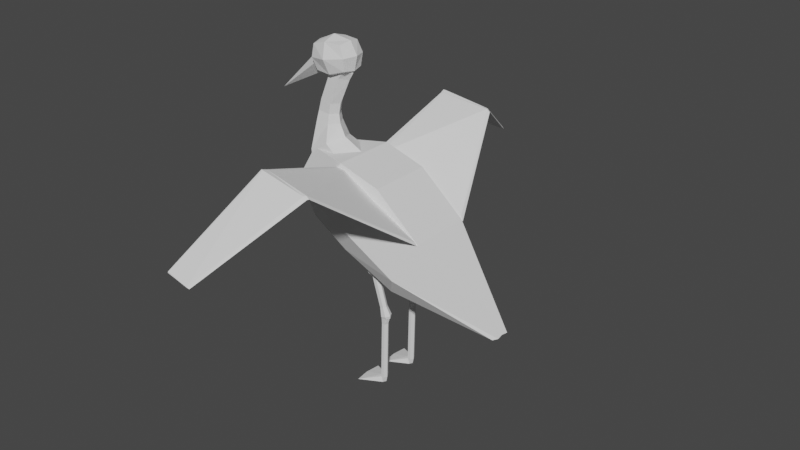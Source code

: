 # Source: ciguena.blend  (saved by Blender 2.81.16; exported with 4.5.12 LTS)
import bpy
from mathutils import Matrix  # noqa: F401  (used for matrix-valued properties, if any)

bpy.ops.wm.read_factory_settings(use_empty=True)
scene = bpy.context.scene
scene.name = 'Scene'

# ---- collections
col_collection = bpy.data.collections.new('Collection'); scene.collection.children.link(col_collection)

# ---- world
world_world = bpy.data.worlds.new('World'); scene.world = world_world
world_world.use_nodes = True; world_world.node_tree.nodes.clear()
_N = world_world.node_tree.nodes; _L = world_world.node_tree.links
n0 = _N.new('ShaderNodeOutputWorld'); n0.name = 'World Output'; n0.location = (300, 300)
n1 = _N.new('ShaderNodeBackground'); n1.name = 'Background'; n1.location = (10, 300)
n1.inputs[0].default_value = (0.05088, 0.05088, 0.05088, 1.0)
_L.new(n1.outputs[0], n0.inputs[0])
n0.is_active_output = True
world_world.color = (0.05088, 0.05088, 0.05088)
world_world.use_sun_shadow = False
world_world.sun_shadow_jitter_overblur = 0.0

# ---- meshes
me_cube_001 = bpy.data.meshes.new('Cube.001')
me_cube_001.from_pydata([(0.4295, 0.9101, -1.084), (0.4295, -1.215e-08, -1.084), (-1.513, 0.7689, -0.7722), (-2.034, 0.408, 0.281), (0.3917, 3.187e-08, 1.307), (0.3917, 0.9101, 1.307), (4.527, 0.1977, -0.3481), (4.999, 0.195, -0.02652), (-1.657, 8.713e-08, -0.7495), (-2.07, -1.531e-08, 0.2615), (4.527, -1.401e-07, -0.3481), (4.972, -3.45e-07, -0.01818), (2.14, 0.9101, -0.9166), (2.097, 0.9101, 0.962), (2.14, -6.265e-08, -0.9166), (2.097, -7.304e-08, 0.962), (-0.8585, 0.9101, -1.008), (-0.8623, 0.9101, 1.03), (-0.8623, 3.154e-09, 1.03), (-0.8585, -1.202e-09, -1.008), (-1.947, 0.6051, -0.3756), (4.918, 0.2741, -0.1313), (0.4173, 1.215, -0.3117), (-1.947, 5.406e-08, -0.3756), (2.126, 1.215, -0.3101), (-0.8598, 1.215, -0.3501)], [], [(23, 9, 3, 20), (24, 13, 7, 21), (13, 5, 4, 15), (7, 13, 15, 11), (16, 0, 1, 19), (25, 17, 5, 22), (17, 3, 9, 18), (12, 6, 10, 14), (0, 12, 14, 1), (22, 5, 13, 24), (5, 17, 18, 4), (20, 3, 17, 25), (2, 16, 19, 8), (2, 20, 25, 16), (0, 22, 24, 12), (16, 25, 22, 0), (12, 24, 21, 6), (8, 23, 20, 2), (6, 21, 7, 11, 10)])
_uv = me_cube_001.uv_layers.new(name='UVMap')
_uv.uv.foreach_set('vector', [0.4557, 0.125, 0.625, 0.125, 0.625, 0.25, 0.4557, 0.25, 0.4557, 0.4921, 0.625, 0.4921, 0.625, 0.5, 0.4557, 0.5, 0.6329, 0.5, 0.7031, 0.5, 0.7031, 0.625, 0.6329, 0.625, 0.625, 0.5, 0.6329, 0.5, 0.6329, 0.625, 0.625, 0.625, 0.142, 0.5, 0.2969, 0.5, 0.2969, 0.625, 0.142, 0.625, 0.4557, 0.267, 0.625, 0.267, 0.625, 0.4219, 0.4557, 0.4219, 0.858, 0.5, 0.875, 0.5, 0.875, 0.625, 0.858, 0.625, 0.3671, 0.5, 0.375, 0.5, 0.375, 0.625, 0.3671, 0.625, 0.2969, 0.5, 0.3671, 0.5, 0.3671, 0.625, 0.2969, 0.625, 0.4557, 0.4219, 0.625, 0.4219, 0.625, 0.4921, 0.4557, 0.4921, 0.7031, 0.5, 0.858, 0.5, 0.858, 0.625, 0.7031, 0.625, 0.4557, 0.25, 0.625, 0.25, 0.625, 0.267, 0.4557, 0.267, 0.125, 0.5, 0.142, 0.5, 0.142, 0.625, 0.125, 0.625, 0.375, 0.25, 0.4557, 0.25, 0.4557, 0.267, 0.375, 0.267, 0.375, 0.4219, 0.4557, 0.4219, 0.4557, 0.4921, 0.375, 0.4921, 0.375, 0.267, 0.4557, 0.267, 0.4557, 0.4219, 0.375, 0.4219, 0.375, 0.4921, 0.4557, 0.4921, 0.4557, 0.5, 0.375, 0.5, 0.375, 0.125, 0.4557, 0.125, 0.4557, 0.25, 0.375, 0.25, 0.375, 0.5, 0.4557, 0.5, 0.625, 0.5, 0.625, 0.625, 0.375, 0.625])
me_cube_001.use_remesh_fix_poles = True
me_cube_001.use_remesh_preserve_attributes = False
me_cube_001.use_mirror_vertex_groups = False
me_cube_001.update()
me_cube_002 = bpy.data.meshes.new('Cube.002')
me_cube_002.from_pydata([(1.117, 0.1648, -1.262), (0.5877, 0.3517, -0.647), (1.277, 0.1648, -1.173), (1.033, 0.3517, -0.3989), (0.9941, -1.788e-07, -1.356), (0.4427, -1.788e-07, -0.753), (1.359, -1.788e-07, -1.153), (1.137, -1.788e-07, -0.3665), (1.288, 0.09185, -1.296), (1.199, 0.09185, -1.346), (1.334, -9.966e-08, -1.285), (1.131, -9.966e-08, -1.398), (1.73, 0.09185, -2.102), (1.64, 0.09185, -2.151), (1.775, -7.709e-08, -2.091), (1.572, -7.709e-08, -2.204), (1.885, 0.1312, -2.311), (1.758, 0.1312, -2.382), (1.95, -1.198e-07, -2.295), (1.66, -1.198e-07, -2.457), (1.91, 0.1033, -2.39), (1.81, 0.1033, -2.446), (1.961, -8.954e-08, -2.377), (1.732, -8.954e-08, -2.504), (1.869, 0.1184, -2.345), (1.88, 0.09352, -2.582), (1.75, 0.1184, -2.358), (1.793, 0.09352, -2.592), (1.949, -0.0001572, -2.336), (1.929, -0.0002348, -2.577), (1.671, -0.0001572, -2.367), (1.743, -0.0002348, -2.597), (2.258, -0.0002347, -4.284), (2.209, 0.09352, -4.293), (2.123, 0.09352, -4.31), (2.074, -0.0002347, -4.319), (2.258, -0.0002347, -4.45), (2.209, 0.09352, -4.459), (1.608, 0.427, -4.587), (1.559, -0.0002347, -4.596)], [], [(4, 5, 1, 0), (0, 1, 3, 2), (3, 1, 5, 7), (4, 0, 9, 11), (2, 3, 7, 6), (11, 9, 13, 15), (0, 2, 8, 9), (6, 4, 11, 10), (2, 6, 10, 8), (15, 13, 17, 19), (9, 8, 12, 13), (10, 11, 15, 14), (8, 10, 14, 12), (18, 19, 23, 22), (13, 12, 16, 17), (14, 15, 19, 18), (12, 14, 18, 16), (21, 20, 22, 23), (16, 18, 22, 20), (19, 17, 21, 23), (17, 16, 20, 21), (27, 26, 24, 25), (31, 30, 26, 27), (25, 24, 28, 29), (25, 29, 32, 33), (24, 26, 30, 28), (32, 35, 39, 36), (31, 27, 34, 35), (27, 25, 33, 34), (29, 31, 35, 32), (38, 37, 36, 39), (34, 33, 37, 38), (35, 34, 38, 39), (33, 32, 36, 37)])
_uv = me_cube_002.uv_layers.new(name='UVMap')
_uv.uv.foreach_set('vector', [0.375, 0.125, 0.625, 0.125, 0.625, 0.25, 0.375, 0.25, 0.375, 0.25, 0.625, 0.25, 0.625, 0.5, 0.375, 0.5, 0.625, 0.5, 0.875, 0.5, 0.875, 0.625, 0.625, 0.625, 0.375, 0.125, 0.375, 0.25, 0.375, 0.25, 0.375, 0.125, 0.375, 0.5, 0.625, 0.5, 0.625, 0.625, 0.375, 0.625, 0.375, 0.125, 0.375, 0.25, 0.375, 0.25, 0.375, 0.125, 0.375, 0.25, 0.375, 0.5, 0.375, 0.5, 0.375, 0.25, 0.0, 0.0, 0.0, 0.0, 0.0, 0.0, 0.0, 0.0, 0.375, 0.5, 0.375, 0.625, 0.375, 0.625, 0.375, 0.5, 0.375, 0.125, 0.375, 0.25, 0.375, 0.25, 0.375, 0.125, 0.375, 0.25, 0.375, 0.5, 0.375, 0.5, 0.375, 0.25, 0.0, 0.0, 0.0, 0.0, 0.0, 0.0, 0.0, 0.0, 0.375, 0.5, 0.375, 0.625, 0.375, 0.625, 0.375, 0.5, 0.0, 0.0, 0.0, 0.0, 0.0, 0.0, 0.0, 0.0, 0.375, 0.25, 0.375, 0.5, 0.375, 0.5, 0.375, 0.25, 0.0, 0.0, 0.0, 0.0, 0.0, 0.0, 0.0, 0.0, 0.375, 0.5, 0.375, 0.625, 0.375, 0.625, 0.375, 0.5, 0.125, 0.5, 0.375, 0.5, 0.375, 0.625, 0.125, 0.625, 0.375, 0.5, 0.375, 0.625, 0.375, 0.625, 0.375, 0.5, 0.375, 0.125, 0.375, 0.25, 0.375, 0.25, 0.375, 0.125, 0.375, 0.25, 0.375, 0.5, 0.375, 0.5, 0.375, 0.25, 0.125, 0.5, 0.375, 0.5, 0.375, 0.75, 0.125, 0.75, 0.625, 0.625, 0.875, 0.625, 0.875, 0.75, 0.625, 0.75, 0.375, 0.75, 0.625, 0.75, 0.625, 0.875, 0.375, 0.875, 0.375, 0.75, 0.375, 0.875, 0.375, 0.875, 0.375, 0.75, 0.375, 0.0, 0.625, 0.0, 0.625, 0.125, 0.375, 0.125, 0.0, 0.0, 0.0, 0.0, 0.0, 0.0, 0.0, 0.0, 0.625, 0.625, 0.625, 0.75, 0.625, 0.75, 0.625, 0.625, 0.125, 0.5, 0.125, 0.75, 0.125, 0.75, 0.125, 0.5, 0.0, 0.0, 0.0, 0.0, 0.0, 0.0, 0.0, 0.0, 0.375, 0.25, 0.625, 0.25, 0.625, 0.375, 0.375, 0.375, 0.125, 0.5, 0.125, 0.75, 0.125, 0.75, 0.125, 0.5, 0.625, 0.625, 0.625, 0.75, 0.625, 0.75, 0.625, 0.625, 0.375, 0.75, 0.375, 0.875, 0.375, 0.875, 0.375, 0.75])
me_cube_002.use_remesh_fix_poles = True
me_cube_002.use_remesh_preserve_attributes = False
me_cube_002.use_mirror_vertex_groups = False
me_cube_002.update()
me_cube_004 = bpy.data.meshes.new('Cube.004')
me_cube_004.from_pydata([(1.117, 0.1648, -1.262), (0.5877, 0.3517, -0.647), (1.277, 0.1648, -1.173), (1.033, 0.3517, -0.3989), (0.9941, -1.788e-07, -1.356), (0.4427, -1.788e-07, -0.753), (1.359, -1.788e-07, -1.153), (1.137, -1.788e-07, -0.3665), (1.288, 0.09185, -1.296), (1.199, 0.09185, -1.346), (1.334, -9.966e-08, -1.285), (1.131, -9.966e-08, -1.398), (1.73, 0.09185, -2.102), (1.64, 0.09185, -2.151), (1.775, -7.709e-08, -2.091), (1.572, -7.709e-08, -2.204), (1.885, 0.1312, -2.311), (1.758, 0.1312, -2.382), (1.95, -1.198e-07, -2.295), (1.66, -1.198e-07, -2.457), (1.91, 0.1033, -2.39), (1.81, 0.1033, -2.446), (1.961, -8.954e-08, -2.377), (1.732, -8.954e-08, -2.504), (1.869, 0.1184, -2.345), (1.88, 0.09352, -2.582), (1.75, 0.1184, -2.358), (1.793, 0.09352, -2.592), (1.949, -0.0001572, -2.336), (1.929, -0.0002348, -2.577), (1.671, -0.0001572, -2.367), (1.743, -0.0002348, -2.597), (2.258, -0.0002347, -4.284), (2.209, 0.09352, -4.293), (2.123, 0.09352, -4.31), (2.074, -0.0002347, -4.319), (2.258, -0.0002347, -4.45), (2.209, 0.09352, -4.459), (1.608, 0.427, -4.587), (1.559, -0.0002347, -4.596)], [], [(4, 5, 1, 0), (0, 1, 3, 2), (3, 1, 5, 7), (4, 0, 9, 11), (2, 3, 7, 6), (11, 9, 13, 15), (0, 2, 8, 9), (6, 4, 11, 10), (2, 6, 10, 8), (15, 13, 17, 19), (9, 8, 12, 13), (10, 11, 15, 14), (8, 10, 14, 12), (18, 19, 23, 22), (13, 12, 16, 17), (14, 15, 19, 18), (12, 14, 18, 16), (21, 20, 22, 23), (16, 18, 22, 20), (19, 17, 21, 23), (17, 16, 20, 21), (27, 26, 24, 25), (31, 30, 26, 27), (25, 24, 28, 29), (25, 29, 32, 33), (24, 26, 30, 28), (32, 35, 39, 36), (31, 27, 34, 35), (27, 25, 33, 34), (29, 31, 35, 32), (38, 37, 36, 39), (34, 33, 37, 38), (35, 34, 38, 39), (33, 32, 36, 37)])
_uv = me_cube_004.uv_layers.new(name='UVMap')
_uv.uv.foreach_set('vector', [0.375, 0.125, 0.625, 0.125, 0.625, 0.25, 0.375, 0.25, 0.375, 0.25, 0.625, 0.25, 0.625, 0.5, 0.375, 0.5, 0.625, 0.5, 0.875, 0.5, 0.875, 0.625, 0.625, 0.625, 0.375, 0.125, 0.375, 0.25, 0.375, 0.25, 0.375, 0.125, 0.375, 0.5, 0.625, 0.5, 0.625, 0.625, 0.375, 0.625, 0.375, 0.125, 0.375, 0.25, 0.375, 0.25, 0.375, 0.125, 0.375, 0.25, 0.375, 0.5, 0.375, 0.5, 0.375, 0.25, 0.0, 0.0, 0.0, 0.0, 0.0, 0.0, 0.0, 0.0, 0.375, 0.5, 0.375, 0.625, 0.375, 0.625, 0.375, 0.5, 0.375, 0.125, 0.375, 0.25, 0.375, 0.25, 0.375, 0.125, 0.375, 0.25, 0.375, 0.5, 0.375, 0.5, 0.375, 0.25, 0.0, 0.0, 0.0, 0.0, 0.0, 0.0, 0.0, 0.0, 0.375, 0.5, 0.375, 0.625, 0.375, 0.625, 0.375, 0.5, 0.0, 0.0, 0.0, 0.0, 0.0, 0.0, 0.0, 0.0, 0.375, 0.25, 0.375, 0.5, 0.375, 0.5, 0.375, 0.25, 0.0, 0.0, 0.0, 0.0, 0.0, 0.0, 0.0, 0.0, 0.375, 0.5, 0.375, 0.625, 0.375, 0.625, 0.375, 0.5, 0.125, 0.5, 0.375, 0.5, 0.375, 0.625, 0.125, 0.625, 0.375, 0.5, 0.375, 0.625, 0.375, 0.625, 0.375, 0.5, 0.375, 0.125, 0.375, 0.25, 0.375, 0.25, 0.375, 0.125, 0.375, 0.25, 0.375, 0.5, 0.375, 0.5, 0.375, 0.25, 0.125, 0.5, 0.375, 0.5, 0.375, 0.75, 0.125, 0.75, 0.625, 0.625, 0.875, 0.625, 0.875, 0.75, 0.625, 0.75, 0.375, 0.75, 0.625, 0.75, 0.625, 0.875, 0.375, 0.875, 0.375, 0.75, 0.375, 0.875, 0.375, 0.875, 0.375, 0.75, 0.375, 0.0, 0.625, 0.0, 0.625, 0.125, 0.375, 0.125, 0.0, 0.0, 0.0, 0.0, 0.0, 0.0, 0.0, 0.0, 0.625, 0.625, 0.625, 0.75, 0.625, 0.75, 0.625, 0.625, 0.125, 0.5, 0.125, 0.75, 0.125, 0.75, 0.125, 0.5, 0.0, 0.0, 0.0, 0.0, 0.0, 0.0, 0.0, 0.0, 0.375, 0.25, 0.625, 0.25, 0.625, 0.375, 0.375, 0.375, 0.125, 0.5, 0.125, 0.75, 0.125, 0.75, 0.125, 0.5, 0.625, 0.625, 0.625, 0.75, 0.625, 0.75, 0.625, 0.625, 0.375, 0.75, 0.375, 0.875, 0.375, 0.875, 0.375, 0.75])
me_cube_004.use_remesh_fix_poles = True
me_cube_004.use_remesh_preserve_attributes = False
me_cube_004.use_mirror_vertex_groups = False
me_cube_004.update()
me_cube_005 = bpy.data.meshes.new('Cube.005')
me_cube_005.from_pydata([(1.142, -1.326, -2.539), (3.493, -1.326, -1.033), (2.849, -1.0, -3.478), (4.052, -1.0, -2.851), (0.5454, -5.989e-07, -2.921), (4.09, -3.714e-07, -0.6512), (2.288, -3.382e-07, -3.771), (4.613, -2.557e-07, -2.558), (4.269, -1.125e-07, -4.681), (3.874, -0.629, -4.632), (3.027, -0.629, -4.526), (2.632, -2.624e-07, -4.476), (4.142, 7.649e-08, -5.228), (3.794, -0.518, -5.195), (3.035, -0.518, -5.107), (2.71, -4.803e-08, -5.067), (3.91, -2.438e-07, -5.977), (3.589, -0.518, -5.912), (2.9, -0.518, -5.773), (2.579, -3.807e-07, -5.708), (3.169, -9.537e-07, -7.785), (2.864, -0.518, -7.665), (2.21, -0.518, -7.408), (1.854, -1.132e-06, -7.281), (3.178, -2.265e-06, -7.866), (2.794, -0.6104, -7.829), (1.97, -0.5409, -7.75), (1.585, -2.414e-06, -7.713), (3.195, -3.249e-06, -7.919), (2.778, -0.6775, -8.015), (1.881, -0.6775, -8.22), (1.464, -3.348e-06, -8.316)], [], [(7, 3, 9, 8), (2, 3, 1, 0), (4, 6, 2, 0), (7, 5, 1, 3), (0, 1, 5, 4), (11, 8, 12, 15), (2, 6, 11, 10), (3, 2, 10, 9), (6, 7, 8, 11), (14, 15, 19, 18), (9, 10, 14, 13), (10, 11, 15, 14), (8, 9, 13, 12), (16, 17, 21, 20), (12, 13, 17, 16), (15, 12, 16, 19), (13, 14, 18, 17), (23, 20, 24, 27), (19, 16, 20, 23), (17, 18, 22, 21), (18, 19, 23, 22), (26, 27, 31, 30), (21, 22, 26, 25), (22, 23, 27, 26), (20, 21, 25, 24), (31, 28, 29, 30), (24, 25, 29, 28), (27, 24, 28, 31), (25, 26, 30, 29)])
_uv = me_cube_005.uv_layers.new(name='UVMap')
_uv.uv.foreach_set('vector', [0.625, 0.625, 0.625, 0.75, 0.625, 0.75, 0.625, 0.625, 0.375, 0.75, 0.625, 0.75, 0.625, 1.0, 0.375, 1.0, 0.125, 0.625, 0.375, 0.625, 0.375, 0.75, 0.125, 0.75, 0.625, 0.625, 0.875, 0.625, 0.875, 0.75, 0.625, 0.75, 0.375, 0.0, 0.625, 0.0, 0.625, 0.125, 0.375, 0.125, 0.0, 0.0, 0.0, 0.0, 0.0, 0.0, 0.0, 0.0, 0.375, 0.75, 0.375, 0.625, 0.375, 0.625, 0.375, 0.75, 0.625, 0.75, 0.375, 0.75, 0.375, 0.75, 0.625, 0.75, 0.0, 0.0, 0.0, 0.0, 0.0, 0.0, 0.0, 0.0, 0.375, 0.75, 0.375, 0.625, 0.375, 0.625, 0.375, 0.75, 0.625, 0.75, 0.375, 0.75, 0.375, 0.75, 0.625, 0.75, 0.375, 0.75, 0.375, 0.625, 0.375, 0.625, 0.375, 0.75, 0.625, 0.625, 0.625, 0.75, 0.625, 0.75, 0.625, 0.625, 0.625, 0.625, 0.625, 0.75, 0.625, 0.75, 0.625, 0.625, 0.625, 0.625, 0.625, 0.75, 0.625, 0.75, 0.625, 0.625, 0.0, 0.0, 0.0, 0.0, 0.0, 0.0, 0.0, 0.0, 0.625, 0.75, 0.375, 0.75, 0.375, 0.75, 0.625, 0.75, 0.0, 0.0, 0.0, 0.0, 0.0, 0.0, 0.0, 0.0, 0.0, 0.0, 0.0, 0.0, 0.0, 0.0, 0.0, 0.0, 0.625, 0.75, 0.375, 0.75, 0.375, 0.75, 0.625, 0.75, 0.375, 0.75, 0.375, 0.625, 0.375, 0.625, 0.375, 0.75, 0.375, 0.75, 0.375, 0.625, 0.375, 0.625, 0.375, 0.75, 0.625, 0.75, 0.375, 0.75, 0.375, 0.75, 0.625, 0.75, 0.375, 0.75, 0.375, 0.625, 0.375, 0.625, 0.375, 0.75, 0.625, 0.625, 0.625, 0.75, 0.625, 0.75, 0.625, 0.625, 0.375, 0.625, 0.625, 0.625, 0.625, 0.75, 0.375, 0.75, 0.625, 0.625, 0.625, 0.75, 0.625, 0.75, 0.625, 0.625, 0.0, 0.0, 0.0, 0.0, 0.0, 0.0, 0.0, 0.0, 0.625, 0.75, 0.375, 0.75, 0.375, 0.75, 0.625, 0.75])
me_cube_005.use_remesh_fix_poles = True
me_cube_005.use_remesh_preserve_attributes = False
me_cube_005.use_mirror_vertex_groups = False
me_cube_005.update()
me_cube_006 = bpy.data.meshes.new('Cube.006')
me_cube_006.from_pydata([(1.843, -0.6985, -9.491), (1.609, -0.6985, -7.993), (3.866, -0.6985, -9.175), (3.632, -0.6985, -7.677), (1.716, 0.00722, -9.62), (1.449, 0.00722, -7.909), (4.026, 0.00722, -9.259), (3.759, 0.00722, -7.548), (2.88, -0.852, -9.496), (2.595, -0.852, -7.672), (2.552, 0.007219, -7.398), (2.923, 0.007219, -9.77), (1.553, -0.8196, -8.769), (3.923, -0.8196, -8.399), (4.227, 0.007219, -8.351), (1.248, 0.007219, -8.817), (2.738, -1.182, -8.584), (3.642, -0.6513, -8.208), (4.019, -0.00803, -8.729), (3.264, -0.00803, -7.687), (7.08, -0.008031, -5.718)], [], [(14, 7, 3, 13), (16, 9, 1, 12), (11, 6, 2, 8), (10, 5, 1, 9), (12, 1, 5, 15), (7, 10, 9, 3), (4, 11, 8, 0), (13, 3, 9, 16), (2, 13, 16, 8), (0, 12, 15, 4), (8, 16, 12, 0), (6, 14, 13, 2), (17, 20, 18), (19, 20, 17)])
_uv = me_cube_006.uv_layers.new(name='UVMap')
_uv.uv.foreach_set('vector', [0.5, 0.625, 0.625, 0.625, 0.625, 0.75, 0.5, 0.75, 0.5, 0.875, 0.625, 0.875, 0.625, 1.0, 0.5, 1.0, 0.25, 0.625, 0.375, 0.625, 0.375, 0.75, 0.25, 0.75, 0.75, 0.625, 0.875, 0.625, 0.875, 0.75, 0.75, 0.75, 0.5, 0.0, 0.625, 0.0, 0.625, 0.125, 0.5, 0.125, 0.625, 0.625, 0.75, 0.625, 0.75, 0.75, 0.625, 0.75, 0.125, 0.625, 0.25, 0.625, 0.25, 0.75, 0.125, 0.75, 0.5, 0.75, 0.625, 0.75, 0.625, 0.875, 0.5, 0.875, 0.375, 0.75, 0.5, 0.75, 0.5, 0.875, 0.375, 0.875, 0.375, 0.0, 0.5, 0.0, 0.5, 0.125, 0.375, 0.125, 0.375, 0.875, 0.5, 0.875, 0.5, 1.0, 0.375, 1.0, 0.375, 0.625, 0.5, 0.625, 0.5, 0.75, 0.375, 0.75, 0.75, 0.49, 0.75, 0.25, 0.99, 0.25, 0.51, 0.25, 0.75, 0.25, 0.75, 0.49])
me_cube_006.use_remesh_fix_poles = True
me_cube_006.use_remesh_preserve_attributes = False
me_cube_006.use_mirror_vertex_groups = False
me_cube_006.update()
me_cube_009 = bpy.data.meshes.new('Cube.009')
me_cube_009.from_pydata([(-0.747, -1.385, -1.417), (-0.7448, -1.205, 0.3167), (-0.357, 14.43, -0.9355), (-0.3562, 14.5, -0.2805), (5.59, -2.067, -2.153), (14.81, -1.839, -3.106), (3.146, 14.75, -0.5484), (7.756, 15.06, 0.2924), (-0.02622, 14.49, -1.016), (-0.02529, 14.57, -0.2142), (0.1194, -1.62, -1.591), (0.1221, -1.4, 0.5328), (-0.9463, -1.485, -0.5303), (-0.4288, 14.54, -0.6158), (8.328, 14.94, 0.02448), (15.42, -2.326, -3.529), (0.1104, -1.95, -0.4834), (-0.1623, 25.3, -15.16), (-0.5704, 15.23, -0.6935), (-0.5131, 15.01, -0.9498), (-0.1799, 15.01, -1.041), (-0.1593, 15.38, -0.3253), (7.643, 15.36, 0.09079), (8.199, 15.11, -0.1057), (3.01, 15.16, -0.6524), (-0.4961, 15.31, -0.3654), (-0.1416, 25.22, -15.26), (-0.02098, 25.22, -15.29), (-0.01351, 25.35, -15.03), (4.009, 25.65, -14.83), (4.35, 25.39, -14.93), (1.785, 25.26, -15.14), (-0.1354, 25.33, -15.05), (-0.01089, 25.34, -15.19)], [], [(12, 1, 3, 13), (7, 14, 23, 22), (14, 7, 5, 15), (16, 11, 1, 12), (8, 6, 4, 10), (9, 3, 1, 11), (7, 9, 11, 5), (2, 8, 10, 0), (15, 5, 11, 16), (3, 9, 21, 25), (8, 2, 19, 20), (4, 15, 16, 10), (10, 16, 12, 0), (6, 14, 15, 4), (14, 6, 24, 23), (0, 12, 13, 2), (20, 19, 26, 27), (23, 24, 31, 30), (25, 21, 28, 32), (18, 25, 32, 17), (9, 7, 22, 21), (2, 13, 18, 19), (6, 8, 20, 24), (13, 3, 25, 18), (33, 28, 29, 30), (17, 32, 28, 33), (26, 17, 33, 27), (27, 33, 30, 31), (22, 23, 30, 29), (24, 20, 27, 31), (21, 22, 29, 28), (19, 18, 17, 26)])
_uv = me_cube_009.uv_layers.new(name='UVMap')
_uv.uv.foreach_set('vector', [0.5, 0.0, 0.625, 0.0, 0.625, 0.25, 0.5, 0.25, 0.625, 0.5, 0.5, 0.5, 0.5, 0.5, 0.625, 0.5, 0.5, 0.5, 0.625, 0.5, 0.625, 0.75, 0.5, 0.75, 0.5, 0.875, 0.625, 0.875, 0.625, 1.0, 0.5, 1.0, 0.25, 0.5, 0.375, 0.5, 0.375, 0.75, 0.25, 0.75, 0.75, 0.5, 0.875, 0.5, 0.875, 0.75, 0.75, 0.75, 0.625, 0.5, 0.75, 0.5, 0.75, 0.75, 0.625, 0.75, 0.125, 0.5, 0.25, 0.5, 0.25, 0.75, 0.125, 0.75, 0.5, 0.75, 0.625, 0.75, 0.625, 0.875, 0.5, 0.875, 0.875, 0.5, 0.75, 0.5, 0.75, 0.5, 0.875, 0.5, 0.25, 0.5, 0.125, 0.5, 0.125, 0.5, 0.25, 0.5, 0.375, 0.75, 0.5, 0.75, 0.5, 0.875, 0.375, 0.875, 0.375, 0.875, 0.5, 0.875, 0.5, 1.0, 0.375, 1.0, 0.375, 0.5, 0.5, 0.5, 0.5, 0.75, 0.375, 0.75, 0.5, 0.5, 0.375, 0.5, 0.375, 0.5, 0.5, 0.5, 0.375, 0.0, 0.5, 0.0, 0.5, 0.25, 0.375, 0.25, 0.25, 0.5, 0.125, 0.5, 0.125, 0.5, 0.25, 0.5, 0.5, 0.5, 0.375, 0.5, 0.375, 0.5, 0.5, 0.5, 0.875, 0.5, 0.75, 0.5, 0.75, 0.5, 0.875, 0.5, 0.5, 0.25, 0.625, 0.25, 0.625, 0.25, 0.5, 0.25, 0.75, 0.5, 0.625, 0.5, 0.625, 0.5, 0.75, 0.5, 0.375, 0.25, 0.5, 0.25, 0.5, 0.25, 0.375, 0.25, 0.375, 0.5, 0.25, 0.5, 0.25, 0.5, 0.375, 0.5, 0.5, 0.25, 0.625, 0.25, 0.625, 0.25, 0.5, 0.25, 0.5, 0.375, 0.625, 0.375, 0.625, 0.5, 0.5, 0.5, 0.5, 0.25, 0.625, 0.25, 0.625, 0.375, 0.5, 0.375, 0.375, 0.25, 0.5, 0.25, 0.5, 0.375, 0.375, 0.375, 0.375, 0.375, 0.5, 0.375, 0.5, 0.5, 0.375, 0.5, 0.625, 0.5, 0.5, 0.5, 0.5, 0.5, 0.625, 0.5, 0.375, 0.5, 0.25, 0.5, 0.25, 0.5, 0.375, 0.5, 0.75, 0.5, 0.625, 0.5, 0.625, 0.5, 0.75, 0.5, 0.375, 0.25, 0.5, 0.25, 0.5, 0.25, 0.375, 0.25])
me_cube_009.use_remesh_fix_poles = True
me_cube_009.use_remesh_preserve_attributes = False
me_cube_009.use_mirror_vertex_groups = False
me_cube_009.update()
me_cube_012 = bpy.data.meshes.new('Cube.012')
me_cube_012.from_pydata([(-0.747, -1.385, -1.417), (-0.7448, -1.205, 0.3167), (-0.357, 14.43, -0.9355), (-0.3562, 14.5, -0.2805), (5.59, -2.067, -2.153), (14.81, -1.839, -3.106), (3.146, 14.75, -0.5484), (7.756, 15.06, 0.2924), (-0.02622, 14.49, -1.016), (-0.02529, 14.57, -0.2142), (0.1194, -1.62, -1.591), (0.1221, -1.4, 0.5328), (-0.9463, -1.485, -0.5303), (-0.4288, 14.54, -0.6158), (8.328, 14.94, 0.02448), (15.42, -2.326, -3.529), (0.1104, -1.95, -0.4834), (-0.1623, 25.3, -15.16), (-0.5704, 15.23, -0.6935), (-0.5131, 15.01, -0.9498), (-0.1799, 15.01, -1.041), (-0.1593, 15.38, -0.3253), (7.643, 15.36, 0.09079), (8.199, 15.11, -0.1057), (3.01, 15.16, -0.6524), (-0.4961, 15.31, -0.3654), (-0.1416, 25.22, -15.26), (-0.02098, 25.22, -15.29), (-0.01351, 25.35, -15.03), (4.009, 25.65, -14.83), (4.35, 25.39, -14.93), (1.785, 25.26, -15.14), (-0.1354, 25.33, -15.05), (-0.01089, 25.34, -15.19)], [], [(12, 1, 3, 13), (7, 14, 23, 22), (14, 7, 5, 15), (16, 11, 1, 12), (8, 6, 4, 10), (9, 3, 1, 11), (7, 9, 11, 5), (2, 8, 10, 0), (15, 5, 11, 16), (3, 9, 21, 25), (8, 2, 19, 20), (4, 15, 16, 10), (10, 16, 12, 0), (6, 14, 15, 4), (14, 6, 24, 23), (0, 12, 13, 2), (20, 19, 26, 27), (23, 24, 31, 30), (25, 21, 28, 32), (18, 25, 32, 17), (9, 7, 22, 21), (2, 13, 18, 19), (6, 8, 20, 24), (13, 3, 25, 18), (33, 28, 29, 30), (17, 32, 28, 33), (26, 17, 33, 27), (27, 33, 30, 31), (22, 23, 30, 29), (24, 20, 27, 31), (21, 22, 29, 28), (19, 18, 17, 26)])
_uv = me_cube_012.uv_layers.new(name='UVMap')
_uv.uv.foreach_set('vector', [0.5, 0.0, 0.625, 0.0, 0.625, 0.25, 0.5, 0.25, 0.625, 0.5, 0.5, 0.5, 0.5, 0.5, 0.625, 0.5, 0.5, 0.5, 0.625, 0.5, 0.625, 0.75, 0.5, 0.75, 0.5, 0.875, 0.625, 0.875, 0.625, 1.0, 0.5, 1.0, 0.25, 0.5, 0.375, 0.5, 0.375, 0.75, 0.25, 0.75, 0.75, 0.5, 0.875, 0.5, 0.875, 0.75, 0.75, 0.75, 0.625, 0.5, 0.75, 0.5, 0.75, 0.75, 0.625, 0.75, 0.125, 0.5, 0.25, 0.5, 0.25, 0.75, 0.125, 0.75, 0.5, 0.75, 0.625, 0.75, 0.625, 0.875, 0.5, 0.875, 0.875, 0.5, 0.75, 0.5, 0.75, 0.5, 0.875, 0.5, 0.25, 0.5, 0.125, 0.5, 0.125, 0.5, 0.25, 0.5, 0.375, 0.75, 0.5, 0.75, 0.5, 0.875, 0.375, 0.875, 0.375, 0.875, 0.5, 0.875, 0.5, 1.0, 0.375, 1.0, 0.375, 0.5, 0.5, 0.5, 0.5, 0.75, 0.375, 0.75, 0.5, 0.5, 0.375, 0.5, 0.375, 0.5, 0.5, 0.5, 0.375, 0.0, 0.5, 0.0, 0.5, 0.25, 0.375, 0.25, 0.25, 0.5, 0.125, 0.5, 0.125, 0.5, 0.25, 0.5, 0.5, 0.5, 0.375, 0.5, 0.375, 0.5, 0.5, 0.5, 0.875, 0.5, 0.75, 0.5, 0.75, 0.5, 0.875, 0.5, 0.5, 0.25, 0.625, 0.25, 0.625, 0.25, 0.5, 0.25, 0.75, 0.5, 0.625, 0.5, 0.625, 0.5, 0.75, 0.5, 0.375, 0.25, 0.5, 0.25, 0.5, 0.25, 0.375, 0.25, 0.375, 0.5, 0.25, 0.5, 0.25, 0.5, 0.375, 0.5, 0.5, 0.25, 0.625, 0.25, 0.625, 0.25, 0.5, 0.25, 0.5, 0.375, 0.625, 0.375, 0.625, 0.5, 0.5, 0.5, 0.5, 0.25, 0.625, 0.25, 0.625, 0.375, 0.5, 0.375, 0.375, 0.25, 0.5, 0.25, 0.5, 0.375, 0.375, 0.375, 0.375, 0.375, 0.5, 0.375, 0.5, 0.5, 0.375, 0.5, 0.625, 0.5, 0.5, 0.5, 0.5, 0.5, 0.625, 0.5, 0.375, 0.5, 0.25, 0.5, 0.25, 0.5, 0.375, 0.5, 0.75, 0.5, 0.625, 0.5, 0.625, 0.5, 0.75, 0.5, 0.375, 0.25, 0.5, 0.25, 0.5, 0.25, 0.375, 0.25])
me_cube_012.use_remesh_fix_poles = True
me_cube_012.use_remesh_preserve_attributes = False
me_cube_012.use_mirror_vertex_groups = False
me_cube_012.update()

# ---- objects
ob_body = bpy.data.objects.new('Body', me_cube_001)
ob_leg_r = bpy.data.objects.new('Leg_R', me_cube_002)
ob_leg_l = bpy.data.objects.new('Leg_L', me_cube_004)
ob_neck = bpy.data.objects.new('Neck', me_cube_005)
ob_head = bpy.data.objects.new('Head', me_cube_006)
ob_wing_r = bpy.data.objects.new('Wing_R', me_cube_009)
ob_wing_l = bpy.data.objects.new('Wing_L', me_cube_012)

# ---- transforms, parenting, visibility, modifiers, constraints
ob_body.location = (-0.01744, 0.001003, 0.5021)
ob_body.rotation_euler = (0.0, 0.5079, 0.0)
ob_body.scale = (0.09871, 0.09871, 0.09871)
ob_body.lineart.crease_threshold = 0.0
_m = ob_body.modifiers.new('Mirror', 'MIRROR')
_m.use_axis = (False, True, False)
ob_leg_r.location = (-0.04806, 0.05845, 0.4787)
ob_leg_r.rotation_euler = (0.0, 0.2132, 0.0)
ob_leg_r.scale = (0.09871, 0.09871, 0.09871)
ob_leg_r.lineart.crease_threshold = 0.0
_m = ob_leg_r.modifiers.new('Mirror', 'MIRROR')
_m.use_axis = (False, True, False)
ob_leg_l.location = (-0.04806, -0.05545, 0.4787)
ob_leg_l.rotation_euler = (0.0, 0.2132, 0.0)
ob_leg_l.scale = (0.09871, 0.09871, 0.09871)
ob_leg_l.lineart.crease_threshold = 0.0
_m = ob_leg_l.modifiers.new('Mirror', 'MIRROR')
_m.use_axis = (False, True, False)
ob_neck.location = (-0.004073, 0.001329, 0.4887)
ob_neck.scale = (-0.04524, -0.04524, -0.04524)
ob_neck.lineart.crease_threshold = 0.0
_m = ob_neck.modifiers.new('Mirror', 'MIRROR')
_m.use_axis = (False, True, False)
ob_head.location = (-0.004073, 0.001329, 0.4887)
ob_head.scale = (-0.04524, -0.04524, -0.04524)
ob_head.lineart.crease_threshold = 0.0
_m = ob_head.modifiers.new('Mirror', 'MIRROR')
_m.use_axis = (False, True, False)
ob_wing_r.location = (-0.0463, 0.09095, 0.6096)
ob_wing_r.rotation_euler = (0.3649, 0.2101, 0.0795)
ob_wing_r.scale = (0.01803, 0.01803, 0.01803)
ob_wing_r.lineart.crease_threshold = 0.0
ob_wing_l.location = (-0.0463, -0.08401, 0.6096)
ob_wing_l.rotation_euler = (-0.3582, 0.2106, -0.0781)
ob_wing_l.scale = (0.01803, -0.01803, 0.01803)
ob_wing_l.lineart.crease_threshold = 0.0

# ---- collection membership
col_collection.objects.link(ob_body)
col_collection.objects.link(ob_leg_r)
col_collection.objects.link(ob_leg_l)
col_collection.objects.link(ob_neck)
col_collection.objects.link(ob_head)
col_collection.objects.link(ob_wing_r)
col_collection.objects.link(ob_wing_l)

# ---- scene / render settings (as saved in the file)
scene.frame_start = 1; scene.frame_end = 250; scene.frame_set(3)
scene.render.engine = 'BLENDER_EEVEE_NEXT'
scene.cycles.use_denoising = False
scene.cycles.samples = 128
scene.cycles.sampling_pattern = 'TABULATED_SOBOL'
scene.cycles.use_adaptive_sampling = False
scene.cycles.use_light_tree = False
scene.view_settings.view_transform = 'Filmic'
bpy.context.view_layer.update()

# ---- added for rendering (the .blend has no active camera and no usable light): camera, sun
cam_auto = bpy.data.cameras.new('AutoCamera')
cam_auto.lens = 50.0
cam_auto.sensor_width = 36.0
cam_auto.clip_end = 1000.0
ob_auto_camera = bpy.data.objects.new('AutoCamera', cam_auto)
scene.collection.objects.link(ob_auto_camera)
ob_auto_camera.location = (1.71736, -1.96559, 1.77246)
ob_auto_camera.rotation_euler = (1.09748, -7.21219e-08, 0.694738)
scene.camera = ob_auto_camera
light_auto_sun = bpy.data.lights.new('AutoSun', 'SUN')
light_auto_sun.energy = 3.0
light_auto_sun.angle = 0.0523599
ob_auto_sun = bpy.data.objects.new('AutoSun', light_auto_sun)
scene.collection.objects.link(ob_auto_sun)
ob_auto_sun.rotation_euler = (0.872665, 0.174533, 0.523599)
bpy.context.view_layer.update()
